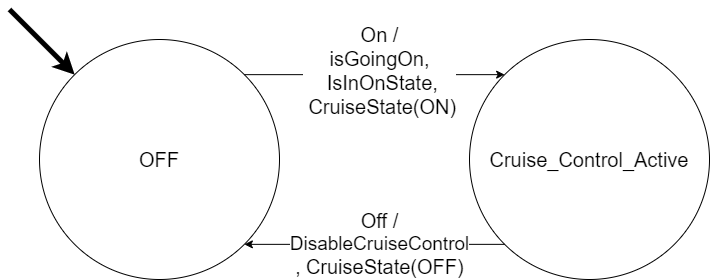

The diagram above was exported from draw.io. Its source (the exported page's mxGraphModel, read from the mxfile embedded in the PNG):
<mxGraphModel dx="2172" dy="1612" grid="1" gridSize="10" guides="1" tooltips="1" connect="1" arrows="1" fold="1" page="1" pageScale="1" pageWidth="1169" pageHeight="827" math="0" shadow="0">
  <root>
    <mxCell id="0" />
    <mxCell id="1" parent="0" />
    <mxCell id="1HG1ETWdKdVLsOL3X3mT-1" value="&lt;span style=&quot;font-size: 20px&quot;&gt;OFF&lt;/span&gt;" style="ellipse;whiteSpace=wrap;html=1;aspect=fixed;" parent="1" vertex="1">
      <mxGeometry x="80" y="280" width="240" height="240" as="geometry" />
    </mxCell>
    <mxCell id="1HG1ETWdKdVLsOL3X3mT-2" value="&lt;font style=&quot;font-size: 20px&quot;&gt;Cruise_Control_Active&lt;/font&gt;" style="ellipse;whiteSpace=wrap;html=1;aspect=fixed;" parent="1" vertex="1">
      <mxGeometry x="510" y="280" width="240" height="240" as="geometry" />
    </mxCell>
    <mxCell id="1HG1ETWdKdVLsOL3X3mT-6" value="" style="endArrow=classic;html=1;entryX=0;entryY=0;entryDx=0;entryDy=0;exitX=1;exitY=0;exitDx=0;exitDy=0;" parent="1" source="1HG1ETWdKdVLsOL3X3mT-1" target="1HG1ETWdKdVLsOL3X3mT-2" edge="1">
      <mxGeometry width="50" height="50" relative="1" as="geometry">
        <mxPoint x="320" y="610" as="sourcePoint" />
        <mxPoint x="840" y="600" as="targetPoint" />
      </mxGeometry>
    </mxCell>
    <mxCell id="1HG1ETWdKdVLsOL3X3mT-7" value="&lt;font style=&quot;font-size: 20px&quot;&gt;On /&lt;br&gt;&lt;/font&gt;&lt;span style=&quot;font-size: 20px;&quot;&gt;isGoingO&lt;/span&gt;&lt;font style=&quot;font-size: 20px&quot;&gt;&lt;span style=&quot;&quot;&gt;n,&lt;br&gt;&amp;nbsp;&lt;/span&gt;IsInOnState,&lt;br&gt;&amp;nbsp;&lt;span style=&quot;&quot;&gt;Cruise&lt;/span&gt;&lt;/font&gt;&lt;span style=&quot;font-size: 20px;&quot;&gt;State(ON)&lt;/span&gt;" style="edgeLabel;html=1;align=center;verticalAlign=middle;resizable=0;points=[];labelBackgroundColor=#ffffff;" parent="1HG1ETWdKdVLsOL3X3mT-6" vertex="1" connectable="0">
      <mxGeometry x="0.1284" y="-3" relative="1" as="geometry">
        <mxPoint x="-11.91" y="-8.149999999999999" as="offset" />
      </mxGeometry>
    </mxCell>
    <mxCell id="1HG1ETWdKdVLsOL3X3mT-8" value="" style="endArrow=classic;html=1;entryX=0;entryY=0;entryDx=0;entryDy=0;strokeWidth=5;" parent="1" target="1HG1ETWdKdVLsOL3X3mT-1" edge="1">
      <mxGeometry width="50" height="50" relative="1" as="geometry">
        <mxPoint x="50" y="250" as="sourcePoint" />
        <mxPoint x="380" y="410" as="targetPoint" />
      </mxGeometry>
    </mxCell>
    <mxCell id="0aeoSFd-eZqeiwjPKKk1-1" value="" style="endArrow=classic;html=1;exitX=0;exitY=1;exitDx=0;exitDy=0;entryX=1;entryY=1;entryDx=0;entryDy=0;" parent="1" source="1HG1ETWdKdVLsOL3X3mT-2" target="1HG1ETWdKdVLsOL3X3mT-1" edge="1">
      <mxGeometry width="50" height="50" relative="1" as="geometry">
        <mxPoint x="815.1471862576143" y="315.1471862576143" as="sourcePoint" />
        <mxPoint x="284.8528137423857" y="315.1471862576143" as="targetPoint" />
      </mxGeometry>
    </mxCell>
    <mxCell id="0aeoSFd-eZqeiwjPKKk1-2" value="&lt;font style=&quot;font-size: 20px&quot;&gt;&lt;font style=&quot;font-size: 20px&quot;&gt;Off /&lt;br&gt;&lt;/font&gt;&lt;/font&gt;&lt;span style=&quot;font-size: 19px&quot;&gt;DisableCruiseControl&lt;br&gt;,&amp;nbsp;&lt;/span&gt;&lt;span style=&quot;font-size: 20px;&quot;&gt;CruiseState(OFF)&lt;/span&gt;" style="edgeLabel;html=1;align=center;verticalAlign=middle;resizable=0;points=[];labelBackgroundColor=#ffffff;" parent="0aeoSFd-eZqeiwjPKKk1-1" vertex="1" connectable="0">
      <mxGeometry x="-0.1284" y="-2" relative="1" as="geometry">
        <mxPoint x="-12.21" as="offset" />
      </mxGeometry>
    </mxCell>
  </root>
</mxGraphModel>